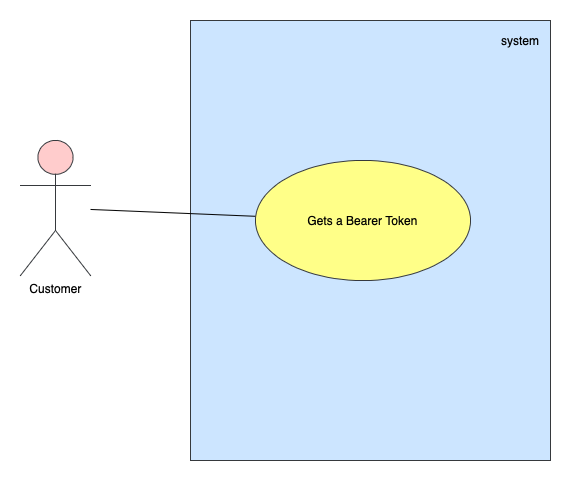

The diagram above was exported from draw.io. Its source (the exported page's mxGraphModel, read from the mxfile embedded in the PNG):
<mxGraphModel dx="946" dy="592" grid="1" gridSize="10" guides="1" tooltips="1" connect="1" arrows="1" fold="1" page="1" pageScale="1" pageWidth="827" pageHeight="1169" math="0" shadow="0">
  <root>
    <mxCell id="0" />
    <mxCell id="1" parent="0" />
    <mxCell id="-eVKHTIK1WnRn28d_CTU-1" value="" style="rounded=0;whiteSpace=wrap;html=1;fillColor=#cce5ff;strokeColor=#36393d;" vertex="1" parent="1">
      <mxGeometry x="280" y="80" width="360" height="440" as="geometry" />
    </mxCell>
    <mxCell id="-eVKHTIK1WnRn28d_CTU-2" value="system" style="text;html=1;strokeColor=none;fillColor=none;align=center;verticalAlign=middle;whiteSpace=wrap;rounded=0;" vertex="1" parent="1">
      <mxGeometry x="590" y="90" width="40" height="20" as="geometry" />
    </mxCell>
    <mxCell id="-eVKHTIK1WnRn28d_CTU-13" style="rounded=0;orthogonalLoop=1;jettySize=auto;html=1;endArrow=none;endFill=0;" edge="1" parent="1" source="-eVKHTIK1WnRn28d_CTU-7" target="-eVKHTIK1WnRn28d_CTU-12">
      <mxGeometry relative="1" as="geometry" />
    </mxCell>
    <mxCell id="-eVKHTIK1WnRn28d_CTU-7" value="Customer" style="shape=umlActor;verticalLabelPosition=bottom;verticalAlign=top;html=1;fillColor=#ffcccc;strokeColor=#36393d;" vertex="1" parent="1">
      <mxGeometry x="110" y="200" width="70" height="135" as="geometry" />
    </mxCell>
    <mxCell id="-eVKHTIK1WnRn28d_CTU-12" value="Gets a Bearer Token" style="ellipse;whiteSpace=wrap;html=1;fillColor=#ffff88;strokeColor=#36393d;" vertex="1" parent="1">
      <mxGeometry x="345" y="220" width="215" height="120" as="geometry" />
    </mxCell>
  </root>
</mxGraphModel>